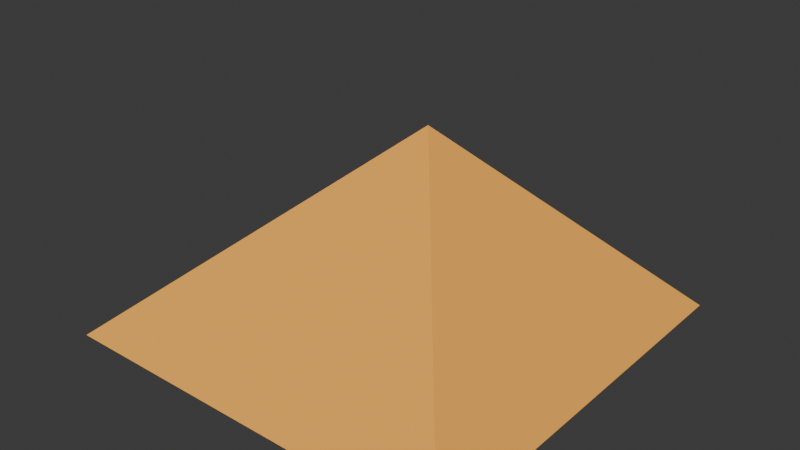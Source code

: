 # Source: Vanguard-Skills.blend  (saved by Blender 4.3.34; exported with 4.5.12 LTS)
import bpy
from mathutils import Matrix  # noqa: F401  (used for matrix-valued properties, if any)

bpy.ops.wm.read_factory_settings(use_empty=True)
scene = bpy.context.scene
scene.name = 'Scene'

# ---- collections
col_collection = bpy.data.collections.new('Collection'); scene.collection.children.link(col_collection)

# ---- materials (node trees are filled in below, after node groups)
mat_amber = bpy.data.materials.new('Amber')
mat_amber.diffuse_color = (1.0, 0.45, 0.08, 1.0)

# ---- material node trees

# ---- world
world_world = bpy.data.worlds.new('World'); scene.world = world_world
world_world.use_nodes = True; world_world.node_tree.nodes.clear()
_N = world_world.node_tree.nodes; _L = world_world.node_tree.links
n0 = _N.new('ShaderNodeOutputWorld'); n0.name = 'World Output'; n0.location = (300, 300)
n1 = _N.new('ShaderNodeBackground'); n1.name = 'Background'; n1.location = (10, 300)
n1.inputs[0].default_value = (0.05088, 0.05088, 0.05088, 1.0)
_L.new(n1.outputs[0], n0.inputs[0])
n0.is_active_output = True
world_world.color = (0.05088, 0.05088, 0.05088)
world_world.sun_shadow_jitter_overblur = 0.0

# ---- meshes
me_crescent = bpy.data.meshes.new('Crescent')
me_crescent.from_pydata([(0.0, 1.0, 0.0), (0.0, 0.9993, 0.0), (0.0, 0.998, 0.0), (0.0, 0.9993, 0.0), (0.08571, 0.9963, 0.0), (0.08464, 0.9839, 0.003524), (0.08265, 0.9608, 0.0), (0.08464, 0.9839, -0.002741), (0.1708, 0.9853, 0.0), (0.1674, 0.9659, 0.006988), (0.1612, 0.9298, 0.0), (0.1674, 0.9659, -0.005435), (0.2546, 0.967, 0.0), (0.2481, 0.9422, 0.01033), (0.2359, 0.896, 0.0), (0.2481, 0.9422, -0.008036), (0.3365, 0.9417, 0.0), (0.3262, 0.9126, 0.0135), (0.3069, 0.8586, 0.0), (0.3262, 0.9126, -0.0105), (0.416, 0.9094, 0.0), (0.4013, 0.8772, 0.01644), (0.374, 0.8176, 0.0), (0.4013, 0.8772, -0.01278), (0.4924, 0.8704, 0.0), (0.4731, 0.8363, 0.01909), (0.4374, 0.773, 0.0), (0.4731, 0.8363, -0.01485), (0.5652, 0.8249, 0.0), (0.5413, 0.79, 0.02142), (0.4968, 0.7251, 0.0), (0.5413, 0.79, -0.01666), (0.6338, 0.7735, 0.0), (0.6053, 0.7387, 0.02338), (0.5523, 0.674, 0.0), (0.6053, 0.7387, -0.01819), (0.6978, 0.7163, 0.0), (0.665, 0.6826, 0.02494), (0.604, 0.62, 0.0), (0.665, 0.6826, -0.0194), (0.7566, 0.6539, 0.0), (0.7199, 0.6221, 0.02608), (0.6517, 0.5632, 0.0), (0.7199, 0.6221, -0.02028), (0.8099, 0.5866, 0.0), (0.7699, 0.5576, 0.02677), (0.6955, 0.5038, 0.0), (0.7699, 0.5576, -0.02082), (0.8572, 0.515, 0.0), (0.8146, 0.4894, 0.027), (0.7354, 0.4419, 0.0), (0.8146, 0.4894, -0.021), (0.8982, 0.4397, 0.0), (0.8538, 0.418, 0.02677), (0.7714, 0.3776, 0.0), (0.8538, 0.418, -0.02082), (0.9325, 0.3611, 0.0), (0.8873, 0.3436, 0.02608), (0.8032, 0.311, 0.0), (0.8873, 0.3436, -0.02028), (0.96, 0.2798, 0.0), (0.9149, 0.2667, 0.02494), (0.831, 0.2422, 0.0), (0.9149, 0.2667, -0.0194), (0.9805, 0.1965, 0.0), (0.9364, 0.1877, 0.02338), (0.8544, 0.1712, 0.0), (0.9364, 0.1877, -0.01819), (0.9937, 0.1118, 0.0), (0.9516, 0.107, 0.02142), (0.8734, 0.09823, 0.0), (0.9516, 0.107, -0.01666), (0.9997, 0.02618, 0.0), (0.9605, 0.02515, 0.01909), (0.8879, 0.02325, 0.0), (0.9605, 0.02515, -0.01485), (0.9982, -0.0596, 0.0), (0.963, -0.05749, 0.01644), (0.8975, -0.05358, 0.0), (0.963, -0.05749, -0.01278), (0.9894, -0.1449, 0.0), (0.9589, -0.1405, 0.0135), (0.9022, -0.1322, 0.0), (0.9589, -0.1405, -0.0105), (0.9734, -0.2292, 0.0), (0.9483, -0.2233, 0.01033), (0.9019, -0.2124, 0.0), (0.9483, -0.2233, -0.008036), (0.9502, -0.3118, 0.0), (0.9314, -0.3056, 0.006988), (0.8966, -0.2942, 0.0), (0.9314, -0.3056, -0.005435), (0.9199, -0.3921, 0.0), (0.9085, -0.3872, 0.003524), (0.8871, -0.3781, 0.0), (0.9085, -0.3872, -0.002741), (0.8829, -0.4695, 0.0), (0.8823, -0.4691, 3.307e-18), (0.8812, -0.4685, 0.0), (0.8823, -0.4691, -2.572e-18)], [], [(0, 4, 5, 1), (1, 5, 6, 2), (2, 6, 7, 3), (3, 7, 4, 0), (4, 8, 9, 5), (5, 9, 10, 6), (6, 10, 11, 7), (7, 11, 8, 4), (8, 12, 13, 9), (9, 13, 14, 10), (10, 14, 15, 11), (11, 15, 12, 8), (12, 16, 17, 13), (13, 17, 18, 14), (14, 18, 19, 15), (15, 19, 16, 12), (16, 20, 21, 17), (17, 21, 22, 18), (18, 22, 23, 19), (19, 23, 20, 16), (20, 24, 25, 21), (21, 25, 26, 22), (22, 26, 27, 23), (23, 27, 24, 20), (24, 28, 29, 25), (25, 29, 30, 26), (26, 30, 31, 27), (27, 31, 28, 24), (28, 32, 33, 29), (29, 33, 34, 30), (30, 34, 35, 31), (31, 35, 32, 28), (32, 36, 37, 33), (33, 37, 38, 34), (34, 38, 39, 35), (35, 39, 36, 32), (36, 40, 41, 37), (37, 41, 42, 38), (38, 42, 43, 39), (39, 43, 40, 36), (40, 44, 45, 41), (41, 45, 46, 42), (42, 46, 47, 43), (43, 47, 44, 40), (44, 48, 49, 45), (45, 49, 50, 46), (46, 50, 51, 47), (47, 51, 48, 44), (48, 52, 53, 49), (49, 53, 54, 50), (50, 54, 55, 51), (51, 55, 52, 48), (52, 56, 57, 53), (53, 57, 58, 54), (54, 58, 59, 55), (55, 59, 56, 52), (56, 60, 61, 57), (57, 61, 62, 58), (58, 62, 63, 59), (59, 63, 60, 56), (60, 64, 65, 61), (61, 65, 66, 62), (62, 66, 67, 63), (63, 67, 64, 60), (64, 68, 69, 65), (65, 69, 70, 66), (66, 70, 71, 67), (67, 71, 68, 64), (68, 72, 73, 69), (69, 73, 74, 70), (70, 74, 75, 71), (71, 75, 72, 68), (72, 76, 77, 73), (73, 77, 78, 74), (74, 78, 79, 75), (75, 79, 76, 72), (76, 80, 81, 77), (77, 81, 82, 78), (78, 82, 83, 79), (79, 83, 80, 76), (80, 84, 85, 81), (81, 85, 86, 82), (82, 86, 87, 83), (83, 87, 84, 80), (84, 88, 89, 85), (85, 89, 90, 86), (86, 90, 91, 87), (87, 91, 88, 84), (88, 92, 93, 89), (89, 93, 94, 90), (90, 94, 95, 91), (91, 95, 92, 88), (92, 96, 97, 93), (93, 97, 98, 94), (94, 98, 99, 95), (95, 99, 96, 92), (3, 2, 1, 0), (96, 97, 98, 99)])
me_crescent.materials.append(mat_amber)
me_crescent.update()
me_crescentcore = bpy.data.meshes.new('CrescentCore')
me_crescentcore.from_pydata([(0.0, 1.0, 0.0), (0.0, 0.9999, 0.0), (0.0, 0.9997, 0.0), (0.0, 0.9999, 0.0), (0.08571, 0.9963, 0.0), (0.08555, 0.9945, 0.00141), (0.08525, 0.991, 0.0), (0.08555, 0.9945, -0.001096), (0.1708, 0.9853, 0.0), (0.1703, 0.9824, 0.002795), (0.1693, 0.977, 0.0), (0.1703, 0.9824, -0.002174), (0.2546, 0.967, 0.0), (0.2536, 0.9633, 0.004133), (0.2518, 0.9564, 0.0), (0.2536, 0.9633, -0.003215), (0.3365, 0.9417, 0.0), (0.335, 0.9373, 0.0054), (0.3321, 0.9292, 0.0), (0.335, 0.9373, -0.0042), (0.416, 0.9094, 0.0), (0.4138, 0.9045, 0.006575), (0.4097, 0.8956, 0.0), (0.4138, 0.9045, -0.005114), (0.4924, 0.8704, 0.0), (0.4895, 0.8652, 0.007637), (0.4842, 0.8558, 0.0), (0.4895, 0.8652, -0.00594), (0.5652, 0.8249, 0.0), (0.5616, 0.8197, 0.008568), (0.5549, 0.81, 0.0), (0.5616, 0.8197, -0.006664), (0.6338, 0.7735, 0.0), (0.6296, 0.7682, 0.009353), (0.6216, 0.7586, 0.0), (0.6296, 0.7682, -0.007275), (0.6978, 0.7163, 0.0), (0.6929, 0.7112, 0.009978), (0.6837, 0.7019, 0.0), (0.6929, 0.7112, -0.007761), (0.7566, 0.6539, 0.0), (0.7511, 0.6491, 0.01043), (0.7409, 0.6403, 0.0), (0.7511, 0.6491, -0.008114), (0.8099, 0.5866, 0.0), (0.8039, 0.5823, 0.01071), (0.7927, 0.5742, 0.0), (0.8039, 0.5823, -0.008328), (0.8572, 0.515, 0.0), (0.8508, 0.5112, 0.0108), (0.8389, 0.5041, 0.0), (0.8508, 0.5112, -0.0084), (0.8982, 0.4397, 0.0), (0.8915, 0.4364, 0.01071), (0.8791, 0.4304, 0.0), (0.8915, 0.4364, -0.008328), (0.9325, 0.3611, 0.0), (0.9257, 0.3585, 0.01043), (0.9131, 0.3536, 0.0), (0.9257, 0.3585, -0.008114), (0.96, 0.2798, 0.0), (0.9533, 0.2779, 0.009978), (0.9407, 0.2742, 0.0), (0.9533, 0.2779, -0.007761), (0.9805, 0.1965, 0.0), (0.9739, 0.1952, 0.009353), (0.9616, 0.1927, 0.0), (0.9739, 0.1952, -0.007275), (0.9937, 0.1118, 0.0), (0.9874, 0.111, 0.008568), (0.9757, 0.1097, 0.0), (0.9874, 0.111, -0.006664), (0.9997, 0.02618, 0.0), (0.9938, 0.02602, 0.007637), (0.9829, 0.02574, 0.0), (0.9938, 0.02602, -0.00594), (0.9982, -0.0596, 0.0), (0.9929, -0.05928, 0.006575), (0.9831, -0.05869, 0.0), (0.9929, -0.05928, -0.005114), (0.9894, -0.1449, 0.0), (0.9849, -0.1443, 0.0054), (0.9764, -0.143, 0.0), (0.9849, -0.1443, -0.0042), (0.9734, -0.2292, 0.0), (0.9696, -0.2283, 0.004133), (0.9627, -0.2267, 0.0), (0.9696, -0.2283, -0.003215), (0.9502, -0.3118, 0.0), (0.9473, -0.3109, 0.002795), (0.9421, -0.3091, 0.0), (0.9473, -0.3109, -0.002174), (0.9199, -0.3921, 0.0), (0.9182, -0.3913, 0.00141), (0.915, -0.39, 0.0), (0.9182, -0.3913, -0.001096), (0.8829, -0.4695, 0.0), (0.8829, -0.4694, 1.323e-18), (0.8827, -0.4693, 0.0), (0.8829, -0.4694, -1.029e-18)], [], [(0, 4, 5, 1), (1, 5, 6, 2), (2, 6, 7, 3), (3, 7, 4, 0), (4, 8, 9, 5), (5, 9, 10, 6), (6, 10, 11, 7), (7, 11, 8, 4), (8, 12, 13, 9), (9, 13, 14, 10), (10, 14, 15, 11), (11, 15, 12, 8), (12, 16, 17, 13), (13, 17, 18, 14), (14, 18, 19, 15), (15, 19, 16, 12), (16, 20, 21, 17), (17, 21, 22, 18), (18, 22, 23, 19), (19, 23, 20, 16), (20, 24, 25, 21), (21, 25, 26, 22), (22, 26, 27, 23), (23, 27, 24, 20), (24, 28, 29, 25), (25, 29, 30, 26), (26, 30, 31, 27), (27, 31, 28, 24), (28, 32, 33, 29), (29, 33, 34, 30), (30, 34, 35, 31), (31, 35, 32, 28), (32, 36, 37, 33), (33, 37, 38, 34), (34, 38, 39, 35), (35, 39, 36, 32), (36, 40, 41, 37), (37, 41, 42, 38), (38, 42, 43, 39), (39, 43, 40, 36), (40, 44, 45, 41), (41, 45, 46, 42), (42, 46, 47, 43), (43, 47, 44, 40), (44, 48, 49, 45), (45, 49, 50, 46), (46, 50, 51, 47), (47, 51, 48, 44), (48, 52, 53, 49), (49, 53, 54, 50), (50, 54, 55, 51), (51, 55, 52, 48), (52, 56, 57, 53), (53, 57, 58, 54), (54, 58, 59, 55), (55, 59, 56, 52), (56, 60, 61, 57), (57, 61, 62, 58), (58, 62, 63, 59), (59, 63, 60, 56), (60, 64, 65, 61), (61, 65, 66, 62), (62, 66, 67, 63), (63, 67, 64, 60), (64, 68, 69, 65), (65, 69, 70, 66), (66, 70, 71, 67), (67, 71, 68, 64), (68, 72, 73, 69), (69, 73, 74, 70), (70, 74, 75, 71), (71, 75, 72, 68), (72, 76, 77, 73), (73, 77, 78, 74), (74, 78, 79, 75), (75, 79, 76, 72), (76, 80, 81, 77), (77, 81, 82, 78), (78, 82, 83, 79), (79, 83, 80, 76), (80, 84, 85, 81), (81, 85, 86, 82), (82, 86, 87, 83), (83, 87, 84, 80), (84, 88, 89, 85), (85, 89, 90, 86), (86, 90, 91, 87), (87, 91, 88, 84), (88, 92, 93, 89), (89, 93, 94, 90), (90, 94, 95, 91), (91, 95, 92, 88), (92, 96, 97, 93), (93, 97, 98, 94), (94, 98, 99, 95), (95, 99, 96, 92), (3, 2, 1, 0), (96, 97, 98, 99)])
me_crescentcore.materials.append(mat_amber)
me_crescentcore.update()
me_shard = bpy.data.meshes.new('Shard')
me_shard.from_pydata([(-1.0, -1.0, 0.0), (1.0, -1.0, 0.0), (1.0, 1.0, 0.0), (-1.0, 1.0, 0.0), (0.15, 0.0, 1.0)], [], [(0, 3, 2, 1), (0, 1, 4), (1, 2, 4), (2, 3, 4), (3, 0, 4)])
me_shard.materials.append(mat_amber)
me_shard.update()
me_fault = bpy.data.meshes.new('Fault')
me_fault.from_pydata([(-0.12, 0.0, 0.0), (-0.07, 0.0, 0.035), (0.08, -0.2, 0.02), (0.13, -0.2, 0.055), (-0.03, -0.5, 0.0), (0.02, -0.5, 0.035)], [], [(0, 2, 3, 1), (2, 4, 5, 3)])
me_fault.materials.append(mat_amber)
me_fault.update()

# ---- objects
ob_crescent = bpy.data.objects.new('Crescent', me_crescent)
ob_crescentcore = bpy.data.objects.new('CrescentCore', me_crescentcore)
ob_shard = bpy.data.objects.new('Shard', me_shard)
ob_fault = bpy.data.objects.new('Fault', me_fault)

# ---- transforms, parenting, visibility, modifiers, constraints
ob_crescent.location = (0.0, 0.0, 0.0)
ob_crescentcore.location = (0.0, 0.0, 0.0)
ob_shard.location = (0.0, 0.0, 0.0)
ob_fault.location = (0.0, 0.0, 0.0)

# ---- collection membership
col_collection.objects.link(ob_crescent)
col_collection.objects.link(ob_crescentcore)
col_collection.objects.link(ob_shard)
col_collection.objects.link(ob_fault)

# ---- scene / render settings (as saved in the file)
scene.frame_start = 1; scene.frame_end = 250; scene.frame_set(1)
scene.render.engine = 'BLENDER_EEVEE_NEXT'
bpy.context.view_layer.update()

# ---- added for rendering (the .blend has no active camera and no usable light): camera, sun
cam_auto = bpy.data.cameras.new('AutoCamera')
cam_auto.lens = 50.0
cam_auto.sensor_width = 36.0
cam_auto.clip_end = 1000.0
ob_auto_camera = bpy.data.objects.new('AutoCamera', cam_auto)
scene.collection.objects.link(ob_auto_camera)
ob_auto_camera.location = (2.78221, -3.33865, 2.71527)
ob_auto_camera.rotation_euler = (1.09748, -7.21219e-08, 0.694738)
scene.camera = ob_auto_camera
light_auto_sun = bpy.data.lights.new('AutoSun', 'SUN')
light_auto_sun.energy = 3.0
light_auto_sun.angle = 0.0523599
ob_auto_sun = bpy.data.objects.new('AutoSun', light_auto_sun)
scene.collection.objects.link(ob_auto_sun)
ob_auto_sun.rotation_euler = (0.872665, 0.174533, 0.523599)
bpy.context.view_layer.update()
